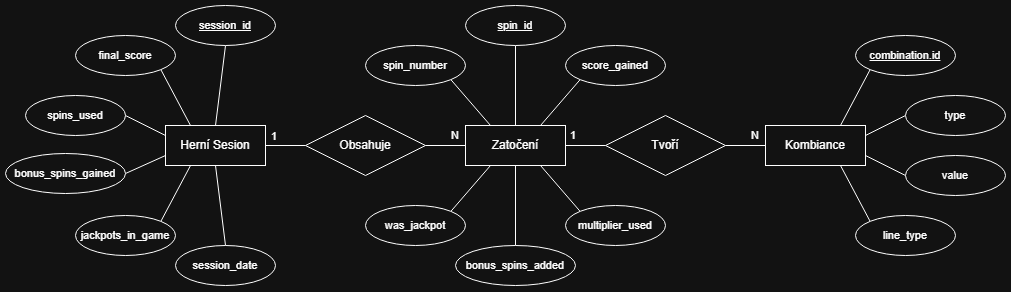

The diagram above was exported from draw.io. Its source (the exported page's mxGraphModel, read from the mxfile embedded in the PNG):
<mxGraphModel dx="1148" dy="628" grid="1" gridSize="10" guides="1" tooltips="1" connect="1" arrows="1" fold="1" page="1" pageScale="1" pageWidth="827" pageHeight="1169" math="0" shadow="0">
  <root>
    <mxCell id="0" />
    <mxCell id="1" parent="0" />
    <mxCell id="EUh_G1b_LHf8rP0HCAwr-20" edge="1" parent="1" source="EUh_G1b_LHf8rP0HCAwr-1" style="edgeStyle=none;shape=connector;rounded=0;orthogonalLoop=1;jettySize=auto;html=1;exitX=1;exitY=0.75;exitDx=0;exitDy=0;entryX=0;entryY=0.5;entryDx=0;entryDy=0;strokeColor=default;align=center;verticalAlign=middle;fontFamily=Helvetica;fontSize=11;fontColor=default;labelBackgroundColor=default;endArrow=none;endFill=0;" target="EUh_G1b_LHf8rP0HCAwr-17">
      <mxGeometry relative="1" as="geometry" />
    </mxCell>
    <mxCell id="EUh_G1b_LHf8rP0HCAwr-1" parent="1" style="whiteSpace=wrap;html=1;align=center;" value="Kombiance" vertex="1">
      <mxGeometry height="40" width="100" x="820" y="440" as="geometry" />
    </mxCell>
    <mxCell id="EUh_G1b_LHf8rP0HCAwr-8" edge="1" parent="1" source="EUh_G1b_LHf8rP0HCAwr-2" style="edgeStyle=none;shape=connector;rounded=0;orthogonalLoop=1;jettySize=auto;html=1;strokeColor=default;align=center;verticalAlign=middle;fontFamily=Helvetica;fontSize=11;fontColor=default;labelBackgroundColor=default;endArrow=none;endFill=0;" target="EUh_G1b_LHf8rP0HCAwr-4" value="">
      <mxGeometry relative="1" as="geometry" />
    </mxCell>
    <mxCell id="EUh_G1b_LHf8rP0HCAwr-27" edge="1" parent="1" source="EUh_G1b_LHf8rP0HCAwr-2" style="edgeStyle=none;shape=connector;rounded=0;orthogonalLoop=1;jettySize=auto;html=1;exitX=0.5;exitY=0;exitDx=0;exitDy=0;entryX=0.5;entryY=1;entryDx=0;entryDy=0;strokeColor=default;align=center;verticalAlign=middle;fontFamily=Helvetica;fontSize=11;fontColor=default;labelBackgroundColor=default;endArrow=none;endFill=0;" target="EUh_G1b_LHf8rP0HCAwr-22">
      <mxGeometry relative="1" as="geometry" />
    </mxCell>
    <mxCell id="EUh_G1b_LHf8rP0HCAwr-35" edge="1" parent="1" source="EUh_G1b_LHf8rP0HCAwr-2" style="edgeStyle=none;shape=connector;rounded=0;orthogonalLoop=1;jettySize=auto;html=1;exitX=0.5;exitY=1;exitDx=0;exitDy=0;entryX=0.5;entryY=0;entryDx=0;entryDy=0;strokeColor=default;align=center;verticalAlign=middle;fontFamily=Helvetica;fontSize=11;fontColor=default;labelBackgroundColor=default;endArrow=none;endFill=0;" target="EUh_G1b_LHf8rP0HCAwr-33">
      <mxGeometry relative="1" as="geometry" />
    </mxCell>
    <mxCell id="EUh_G1b_LHf8rP0HCAwr-36" edge="1" parent="1" source="EUh_G1b_LHf8rP0HCAwr-2" style="edgeStyle=none;shape=connector;rounded=0;orthogonalLoop=1;jettySize=auto;html=1;exitX=0.75;exitY=1;exitDx=0;exitDy=0;entryX=0;entryY=0;entryDx=0;entryDy=0;strokeColor=default;align=center;verticalAlign=middle;fontFamily=Helvetica;fontSize=11;fontColor=default;labelBackgroundColor=default;endArrow=none;endFill=0;" target="EUh_G1b_LHf8rP0HCAwr-32">
      <mxGeometry relative="1" as="geometry" />
    </mxCell>
    <mxCell id="EUh_G1b_LHf8rP0HCAwr-2" parent="1" style="whiteSpace=wrap;html=1;align=center;" value="Zatočení" vertex="1">
      <mxGeometry height="40" width="100" x="520" y="440" as="geometry" />
    </mxCell>
    <mxCell id="EUh_G1b_LHf8rP0HCAwr-44" edge="1" parent="1" source="EUh_G1b_LHf8rP0HCAwr-3" style="edgeStyle=none;shape=connector;rounded=0;orthogonalLoop=1;jettySize=auto;html=1;exitX=0.25;exitY=0;exitDx=0;exitDy=0;entryX=1;entryY=1;entryDx=0;entryDy=0;strokeColor=default;align=center;verticalAlign=middle;fontFamily=Helvetica;fontSize=11;fontColor=default;labelBackgroundColor=default;endArrow=none;endFill=0;" target="EUh_G1b_LHf8rP0HCAwr-38">
      <mxGeometry relative="1" as="geometry" />
    </mxCell>
    <mxCell id="EUh_G1b_LHf8rP0HCAwr-48" edge="1" parent="1" source="EUh_G1b_LHf8rP0HCAwr-3" style="edgeStyle=none;shape=connector;rounded=0;orthogonalLoop=1;jettySize=auto;html=1;exitX=0;exitY=0.75;exitDx=0;exitDy=0;entryX=1;entryY=0.5;entryDx=0;entryDy=0;strokeColor=default;align=center;verticalAlign=middle;fontFamily=Helvetica;fontSize=11;fontColor=default;labelBackgroundColor=default;endArrow=none;endFill=0;" target="EUh_G1b_LHf8rP0HCAwr-39">
      <mxGeometry relative="1" as="geometry" />
    </mxCell>
    <mxCell id="EUh_G1b_LHf8rP0HCAwr-3" parent="1" style="whiteSpace=wrap;html=1;align=center;" value="Herní Sesion" vertex="1">
      <mxGeometry height="40" width="100" x="220" y="440" as="geometry" />
    </mxCell>
    <mxCell id="EUh_G1b_LHf8rP0HCAwr-9" edge="1" parent="1" source="EUh_G1b_LHf8rP0HCAwr-4" style="edgeStyle=none;shape=connector;rounded=0;orthogonalLoop=1;jettySize=auto;html=1;strokeColor=default;align=center;verticalAlign=middle;fontFamily=Helvetica;fontSize=11;fontColor=default;labelBackgroundColor=default;endArrow=none;endFill=0;" target="EUh_G1b_LHf8rP0HCAwr-3" value="">
      <mxGeometry relative="1" as="geometry" />
    </mxCell>
    <mxCell id="EUh_G1b_LHf8rP0HCAwr-4" parent="1" style="shape=rhombus;perimeter=rhombusPerimeter;whiteSpace=wrap;html=1;align=center;" value="Obsahuje" vertex="1">
      <mxGeometry height="60" width="120" x="360" y="430" as="geometry" />
    </mxCell>
    <mxCell id="EUh_G1b_LHf8rP0HCAwr-6" edge="1" parent="1" source="EUh_G1b_LHf8rP0HCAwr-5" style="rounded=0;orthogonalLoop=1;jettySize=auto;html=1;endArrow=none;endFill=0;" target="EUh_G1b_LHf8rP0HCAwr-2" value="">
      <mxGeometry relative="1" as="geometry" />
    </mxCell>
    <mxCell id="EUh_G1b_LHf8rP0HCAwr-7" edge="1" parent="1" source="EUh_G1b_LHf8rP0HCAwr-5" style="edgeStyle=none;shape=connector;rounded=0;orthogonalLoop=1;jettySize=auto;html=1;strokeColor=default;align=center;verticalAlign=middle;fontFamily=Helvetica;fontSize=11;fontColor=default;labelBackgroundColor=default;endArrow=none;endFill=0;" target="EUh_G1b_LHf8rP0HCAwr-1" value="">
      <mxGeometry relative="1" as="geometry" />
    </mxCell>
    <mxCell id="EUh_G1b_LHf8rP0HCAwr-5" parent="1" style="shape=rhombus;perimeter=rhombusPerimeter;whiteSpace=wrap;html=1;align=center;" value="Tvoří" vertex="1">
      <mxGeometry height="60" width="120" x="660" y="430" as="geometry" />
    </mxCell>
    <mxCell id="EUh_G1b_LHf8rP0HCAwr-10" parent="1" style="text;strokeColor=none;fillColor=none;spacingLeft=4;spacingRight=4;overflow=hidden;rotatable=0;points=[[0,0.5],[1,0.5]];portConstraint=eastwest;fontSize=11;whiteSpace=wrap;html=1;fontFamily=Helvetica;fontColor=default;labelBackgroundColor=default;" value="1" vertex="1">
      <mxGeometry height="30" width="40" x="320" y="438" as="geometry" />
    </mxCell>
    <mxCell id="EUh_G1b_LHf8rP0HCAwr-11" parent="1" style="text;strokeColor=none;fillColor=none;spacingLeft=4;spacingRight=4;overflow=hidden;rotatable=0;points=[[0,0.5],[1,0.5]];portConstraint=eastwest;fontSize=11;whiteSpace=wrap;html=1;fontFamily=Helvetica;fontColor=default;labelBackgroundColor=default;" value="N" vertex="1">
      <mxGeometry height="30" width="40" x="500" y="437" as="geometry" />
    </mxCell>
    <mxCell id="EUh_G1b_LHf8rP0HCAwr-12" parent="1" style="text;strokeColor=none;fillColor=none;spacingLeft=4;spacingRight=4;overflow=hidden;rotatable=0;points=[[0,0.5],[1,0.5]];portConstraint=eastwest;fontSize=11;whiteSpace=wrap;html=1;fontFamily=Helvetica;fontColor=default;labelBackgroundColor=default;" value="1" vertex="1">
      <mxGeometry height="30" width="40" x="619" y="437" as="geometry" />
    </mxCell>
    <mxCell id="EUh_G1b_LHf8rP0HCAwr-13" parent="1" style="text;strokeColor=none;fillColor=none;spacingLeft=4;spacingRight=4;overflow=hidden;rotatable=0;points=[[0,0.5],[1,0.5]];portConstraint=eastwest;fontSize=11;whiteSpace=wrap;html=1;fontFamily=Helvetica;fontColor=default;labelBackgroundColor=default;" value="N" vertex="1">
      <mxGeometry height="30" width="40" x="800" y="437" as="geometry" />
    </mxCell>
    <mxCell id="EUh_G1b_LHf8rP0HCAwr-18" edge="1" parent="1" source="EUh_G1b_LHf8rP0HCAwr-14" style="edgeStyle=none;shape=connector;rounded=0;orthogonalLoop=1;jettySize=auto;html=1;exitX=0;exitY=1;exitDx=0;exitDy=0;entryX=0.75;entryY=0;entryDx=0;entryDy=0;strokeColor=default;align=center;verticalAlign=middle;fontFamily=Helvetica;fontSize=11;fontColor=default;labelBackgroundColor=default;endArrow=none;endFill=0;" target="EUh_G1b_LHf8rP0HCAwr-1">
      <mxGeometry relative="1" as="geometry" />
    </mxCell>
    <mxCell id="EUh_G1b_LHf8rP0HCAwr-14" parent="1" style="ellipse;whiteSpace=wrap;html=1;align=center;fontStyle=4;fontFamily=Helvetica;fontSize=11;fontColor=default;labelBackgroundColor=default;" value="combination.id" vertex="1">
      <mxGeometry height="40" width="100" x="910" y="350" as="geometry" />
    </mxCell>
    <mxCell id="EUh_G1b_LHf8rP0HCAwr-21" edge="1" parent="1" source="EUh_G1b_LHf8rP0HCAwr-15" style="edgeStyle=none;shape=connector;rounded=0;orthogonalLoop=1;jettySize=auto;html=1;exitX=0;exitY=0;exitDx=0;exitDy=0;entryX=0.75;entryY=1;entryDx=0;entryDy=0;strokeColor=default;align=center;verticalAlign=middle;fontFamily=Helvetica;fontSize=11;fontColor=default;labelBackgroundColor=default;endArrow=none;endFill=0;" target="EUh_G1b_LHf8rP0HCAwr-1">
      <mxGeometry relative="1" as="geometry" />
    </mxCell>
    <mxCell id="EUh_G1b_LHf8rP0HCAwr-15" parent="1" style="ellipse;whiteSpace=wrap;html=1;align=center;fontFamily=Helvetica;fontSize=11;fontColor=default;labelBackgroundColor=default;" value="line_type" vertex="1">
      <mxGeometry height="40" width="100" x="910" y="530" as="geometry" />
    </mxCell>
    <mxCell id="EUh_G1b_LHf8rP0HCAwr-19" edge="1" parent="1" source="EUh_G1b_LHf8rP0HCAwr-16" style="edgeStyle=none;shape=connector;rounded=0;orthogonalLoop=1;jettySize=auto;html=1;exitX=0;exitY=0.5;exitDx=0;exitDy=0;entryX=1;entryY=0.25;entryDx=0;entryDy=0;strokeColor=default;align=center;verticalAlign=middle;fontFamily=Helvetica;fontSize=11;fontColor=default;labelBackgroundColor=default;endArrow=none;endFill=0;" target="EUh_G1b_LHf8rP0HCAwr-1">
      <mxGeometry relative="1" as="geometry" />
    </mxCell>
    <mxCell id="EUh_G1b_LHf8rP0HCAwr-16" parent="1" style="ellipse;whiteSpace=wrap;html=1;align=center;fontFamily=Helvetica;fontSize=11;fontColor=default;labelBackgroundColor=default;" value="type" vertex="1">
      <mxGeometry height="40" width="100" x="960" y="410" as="geometry" />
    </mxCell>
    <mxCell id="EUh_G1b_LHf8rP0HCAwr-17" parent="1" style="ellipse;whiteSpace=wrap;html=1;align=center;fontFamily=Helvetica;fontSize=11;fontColor=default;labelBackgroundColor=default;" value="value" vertex="1">
      <mxGeometry height="40" width="100" x="960" y="470" as="geometry" />
    </mxCell>
    <mxCell id="EUh_G1b_LHf8rP0HCAwr-22" parent="1" style="ellipse;whiteSpace=wrap;html=1;align=center;fontStyle=4;fontFamily=Helvetica;fontSize=11;fontColor=default;labelBackgroundColor=default;" value="spin_id" vertex="1">
      <mxGeometry height="40" width="100" x="520" y="320" as="geometry" />
    </mxCell>
    <mxCell id="EUh_G1b_LHf8rP0HCAwr-25" edge="1" parent="1" source="EUh_G1b_LHf8rP0HCAwr-23" style="edgeStyle=none;shape=connector;rounded=0;orthogonalLoop=1;jettySize=auto;html=1;exitX=1;exitY=1;exitDx=0;exitDy=0;entryX=0.25;entryY=0;entryDx=0;entryDy=0;strokeColor=default;align=center;verticalAlign=middle;fontFamily=Helvetica;fontSize=11;fontColor=default;labelBackgroundColor=default;endArrow=none;endFill=0;" target="EUh_G1b_LHf8rP0HCAwr-2">
      <mxGeometry relative="1" as="geometry" />
    </mxCell>
    <mxCell id="EUh_G1b_LHf8rP0HCAwr-23" parent="1" style="ellipse;whiteSpace=wrap;html=1;align=center;fontFamily=Helvetica;fontSize=11;fontColor=default;labelBackgroundColor=default;" value="spin_number" vertex="1">
      <mxGeometry height="40" width="100" x="420" y="360" as="geometry" />
    </mxCell>
    <mxCell id="EUh_G1b_LHf8rP0HCAwr-26" edge="1" parent="1" source="EUh_G1b_LHf8rP0HCAwr-24" style="edgeStyle=none;shape=connector;rounded=0;orthogonalLoop=1;jettySize=auto;html=1;exitX=0;exitY=1;exitDx=0;exitDy=0;entryX=0.75;entryY=0;entryDx=0;entryDy=0;strokeColor=default;align=center;verticalAlign=middle;fontFamily=Helvetica;fontSize=11;fontColor=default;labelBackgroundColor=default;endArrow=none;endFill=0;" target="EUh_G1b_LHf8rP0HCAwr-2">
      <mxGeometry relative="1" as="geometry" />
    </mxCell>
    <mxCell id="EUh_G1b_LHf8rP0HCAwr-24" parent="1" style="ellipse;whiteSpace=wrap;html=1;align=center;fontFamily=Helvetica;fontSize=11;fontColor=default;labelBackgroundColor=default;" value="score_gained" vertex="1">
      <mxGeometry height="40" width="100" x="620" y="360" as="geometry" />
    </mxCell>
    <mxCell id="EUh_G1b_LHf8rP0HCAwr-34" edge="1" parent="1" source="EUh_G1b_LHf8rP0HCAwr-31" style="edgeStyle=none;shape=connector;rounded=0;orthogonalLoop=1;jettySize=auto;html=1;exitX=1;exitY=0;exitDx=0;exitDy=0;entryX=0.25;entryY=1;entryDx=0;entryDy=0;strokeColor=default;align=center;verticalAlign=middle;fontFamily=Helvetica;fontSize=11;fontColor=default;labelBackgroundColor=default;endArrow=none;endFill=0;" target="EUh_G1b_LHf8rP0HCAwr-2">
      <mxGeometry relative="1" as="geometry" />
    </mxCell>
    <mxCell id="EUh_G1b_LHf8rP0HCAwr-31" parent="1" style="ellipse;whiteSpace=wrap;html=1;align=center;fontFamily=Helvetica;fontSize=11;fontColor=default;labelBackgroundColor=default;" value="was_jackpot" vertex="1">
      <mxGeometry height="40" width="100" x="420" y="520" as="geometry" />
    </mxCell>
    <mxCell id="EUh_G1b_LHf8rP0HCAwr-32" parent="1" style="ellipse;whiteSpace=wrap;html=1;align=center;fontFamily=Helvetica;fontSize=11;fontColor=default;labelBackgroundColor=default;" value="multiplier_used" vertex="1">
      <mxGeometry height="40" width="100" x="620" y="520" as="geometry" />
    </mxCell>
    <mxCell id="EUh_G1b_LHf8rP0HCAwr-33" parent="1" style="ellipse;whiteSpace=wrap;html=1;align=center;fontFamily=Helvetica;fontSize=11;fontColor=default;labelBackgroundColor=default;" value="bonus_spins_added" vertex="1">
      <mxGeometry height="40" width="120" x="510" y="560" as="geometry" />
    </mxCell>
    <mxCell id="EUh_G1b_LHf8rP0HCAwr-45" edge="1" parent="1" source="EUh_G1b_LHf8rP0HCAwr-37" style="edgeStyle=none;shape=connector;rounded=0;orthogonalLoop=1;jettySize=auto;html=1;exitX=0.5;exitY=1;exitDx=0;exitDy=0;entryX=0.5;entryY=0;entryDx=0;entryDy=0;strokeColor=default;align=center;verticalAlign=middle;fontFamily=Helvetica;fontSize=11;fontColor=default;labelBackgroundColor=default;endArrow=none;endFill=0;" target="EUh_G1b_LHf8rP0HCAwr-3">
      <mxGeometry relative="1" as="geometry" />
    </mxCell>
    <mxCell id="EUh_G1b_LHf8rP0HCAwr-37" parent="1" style="ellipse;whiteSpace=wrap;html=1;align=center;fontStyle=4;fontFamily=Helvetica;fontSize=11;fontColor=default;labelBackgroundColor=default;" value="session_id" vertex="1">
      <mxGeometry height="40" width="100" x="230" y="320" as="geometry" />
    </mxCell>
    <mxCell id="EUh_G1b_LHf8rP0HCAwr-38" parent="1" style="ellipse;whiteSpace=wrap;html=1;align=center;fontFamily=Helvetica;fontSize=11;fontColor=default;labelBackgroundColor=default;" value="final_score" vertex="1">
      <mxGeometry height="40" width="100" x="130" y="350" as="geometry" />
    </mxCell>
    <mxCell id="EUh_G1b_LHf8rP0HCAwr-39" parent="1" style="ellipse;whiteSpace=wrap;html=1;align=center;fontFamily=Helvetica;fontSize=11;fontColor=default;labelBackgroundColor=default;" value="bonus_spins_gained" vertex="1">
      <mxGeometry height="40" width="120" x="60" y="468" as="geometry" />
    </mxCell>
    <mxCell id="EUh_G1b_LHf8rP0HCAwr-43" edge="1" parent="1" source="EUh_G1b_LHf8rP0HCAwr-40" style="edgeStyle=none;shape=connector;rounded=0;orthogonalLoop=1;jettySize=auto;html=1;exitX=1;exitY=0.5;exitDx=0;exitDy=0;entryX=0;entryY=0.25;entryDx=0;entryDy=0;strokeColor=default;align=center;verticalAlign=middle;fontFamily=Helvetica;fontSize=11;fontColor=default;labelBackgroundColor=default;endArrow=none;endFill=0;" target="EUh_G1b_LHf8rP0HCAwr-3">
      <mxGeometry relative="1" as="geometry" />
    </mxCell>
    <mxCell id="EUh_G1b_LHf8rP0HCAwr-40" parent="1" style="ellipse;whiteSpace=wrap;html=1;align=center;fontFamily=Helvetica;fontSize=11;fontColor=default;labelBackgroundColor=default;" value="spins_used" vertex="1">
      <mxGeometry height="40" width="100" x="80" y="410" as="geometry" />
    </mxCell>
    <mxCell id="EUh_G1b_LHf8rP0HCAwr-47" edge="1" parent="1" source="EUh_G1b_LHf8rP0HCAwr-41" style="edgeStyle=none;shape=connector;rounded=0;orthogonalLoop=1;jettySize=auto;html=1;exitX=1;exitY=0;exitDx=0;exitDy=0;entryX=0.25;entryY=1;entryDx=0;entryDy=0;strokeColor=default;align=center;verticalAlign=middle;fontFamily=Helvetica;fontSize=11;fontColor=default;labelBackgroundColor=default;endArrow=none;endFill=0;" target="EUh_G1b_LHf8rP0HCAwr-3">
      <mxGeometry relative="1" as="geometry" />
    </mxCell>
    <mxCell id="EUh_G1b_LHf8rP0HCAwr-41" parent="1" style="ellipse;whiteSpace=wrap;html=1;align=center;fontFamily=Helvetica;fontSize=11;fontColor=default;labelBackgroundColor=default;" value="jackpots_in_game" vertex="1">
      <mxGeometry height="40" width="100" x="130" y="530" as="geometry" />
    </mxCell>
    <mxCell id="EUh_G1b_LHf8rP0HCAwr-46" edge="1" parent="1" source="EUh_G1b_LHf8rP0HCAwr-42" style="edgeStyle=none;shape=connector;rounded=0;orthogonalLoop=1;jettySize=auto;html=1;exitX=0.5;exitY=0;exitDx=0;exitDy=0;entryX=0.5;entryY=1;entryDx=0;entryDy=0;strokeColor=default;align=center;verticalAlign=middle;fontFamily=Helvetica;fontSize=11;fontColor=default;labelBackgroundColor=default;endArrow=none;endFill=0;" target="EUh_G1b_LHf8rP0HCAwr-3">
      <mxGeometry relative="1" as="geometry" />
    </mxCell>
    <mxCell id="EUh_G1b_LHf8rP0HCAwr-42" parent="1" style="ellipse;whiteSpace=wrap;html=1;align=center;fontFamily=Helvetica;fontSize=11;fontColor=default;labelBackgroundColor=default;" value="session_date" vertex="1">
      <mxGeometry height="40" width="100" x="230" y="560" as="geometry" />
    </mxCell>
  </root>
</mxGraphModel>